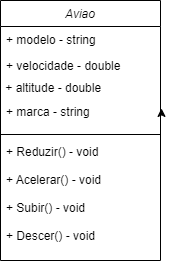

The diagram above was exported from draw.io. Its source (the exported page's mxGraphModel, read from the mxfile embedded in the PNG):
<mxGraphModel dx="1434" dy="739" grid="1" gridSize="10" guides="1" tooltips="1" connect="1" arrows="1" fold="1" page="1" pageScale="1" pageWidth="827" pageHeight="1169" math="0" shadow="0">
  <root>
    <mxCell id="WIyWlLk6GJQsqaUBKTNV-0" />
    <mxCell id="WIyWlLk6GJQsqaUBKTNV-1" parent="WIyWlLk6GJQsqaUBKTNV-0" />
    <mxCell id="zkfFHV4jXpPFQw0GAbJ--0" value="Aviao" style="swimlane;fontStyle=2;align=center;verticalAlign=top;childLayout=stackLayout;horizontal=1;startSize=26;horizontalStack=0;resizeParent=1;resizeLast=0;collapsible=1;marginBottom=0;rounded=0;shadow=0;strokeWidth=1;" parent="WIyWlLk6GJQsqaUBKTNV-1" vertex="1">
      <mxGeometry x="220" y="120" width="160" height="260" as="geometry">
        <mxRectangle x="230" y="140" width="160" height="26" as="alternateBounds" />
      </mxGeometry>
    </mxCell>
    <mxCell id="zkfFHV4jXpPFQw0GAbJ--1" value="+ modelo - string" style="text;align=left;verticalAlign=top;spacingLeft=4;spacingRight=4;overflow=hidden;rotatable=0;points=[[0,0.5],[1,0.5]];portConstraint=eastwest;" parent="zkfFHV4jXpPFQw0GAbJ--0" vertex="1">
      <mxGeometry y="26" width="160" height="26" as="geometry" />
    </mxCell>
    <mxCell id="zkfFHV4jXpPFQw0GAbJ--2" value="+ velocidade - double&#10;" style="text;align=left;verticalAlign=top;spacingLeft=4;spacingRight=4;overflow=hidden;rotatable=0;points=[[0,0.5],[1,0.5]];portConstraint=eastwest;rounded=0;shadow=0;html=0;" parent="zkfFHV4jXpPFQw0GAbJ--0" vertex="1">
      <mxGeometry y="52" width="160" height="26" as="geometry" />
    </mxCell>
    <UserObject label="&amp;nbsp;+ altitude - double" placeholders="1" name="Variable" id="uA0MpAN8FhV-d-4l34I8-1">
      <mxCell style="text;html=1;strokeColor=none;fillColor=none;align=left;verticalAlign=middle;whiteSpace=wrap;overflow=hidden;" vertex="1" parent="zkfFHV4jXpPFQw0GAbJ--0">
        <mxGeometry y="78" width="160" height="20" as="geometry" />
      </mxCell>
    </UserObject>
    <mxCell id="zkfFHV4jXpPFQw0GAbJ--3" value="+ marca - string" style="text;align=left;verticalAlign=top;spacingLeft=4;spacingRight=4;overflow=hidden;rotatable=0;points=[[0,0.5],[1,0.5]];portConstraint=eastwest;rounded=0;shadow=0;html=0;" parent="zkfFHV4jXpPFQw0GAbJ--0" vertex="1">
      <mxGeometry y="98" width="160" height="32" as="geometry" />
    </mxCell>
    <mxCell id="zkfFHV4jXpPFQw0GAbJ--4" value="" style="line;html=1;strokeWidth=1;align=left;verticalAlign=middle;spacingTop=-1;spacingLeft=3;spacingRight=3;rotatable=0;labelPosition=right;points=[];portConstraint=eastwest;" parent="zkfFHV4jXpPFQw0GAbJ--0" vertex="1">
      <mxGeometry y="130" width="160" height="8" as="geometry" />
    </mxCell>
    <mxCell id="uA0MpAN8FhV-d-4l34I8-2" style="edgeStyle=orthogonalEdgeStyle;rounded=0;orthogonalLoop=1;jettySize=auto;html=1;exitX=1;exitY=0.5;exitDx=0;exitDy=0;entryX=1.006;entryY=0.31;entryDx=0;entryDy=0;entryPerimeter=0;" edge="1" parent="zkfFHV4jXpPFQw0GAbJ--0" source="zkfFHV4jXpPFQw0GAbJ--3" target="zkfFHV4jXpPFQw0GAbJ--3">
      <mxGeometry relative="1" as="geometry" />
    </mxCell>
    <mxCell id="zkfFHV4jXpPFQw0GAbJ--5" value="+ Reduzir() - void&#10;&#10;+ Acelerar() - void&#10;&#10;+ Subir() - void&#10;&#10;+ Descer() - void" style="text;align=left;verticalAlign=top;spacingLeft=4;spacingRight=4;overflow=hidden;rotatable=0;points=[[0,0.5],[1,0.5]];portConstraint=eastwest;" parent="zkfFHV4jXpPFQw0GAbJ--0" vertex="1">
      <mxGeometry y="138" width="160" height="112" as="geometry" />
    </mxCell>
  </root>
</mxGraphModel>